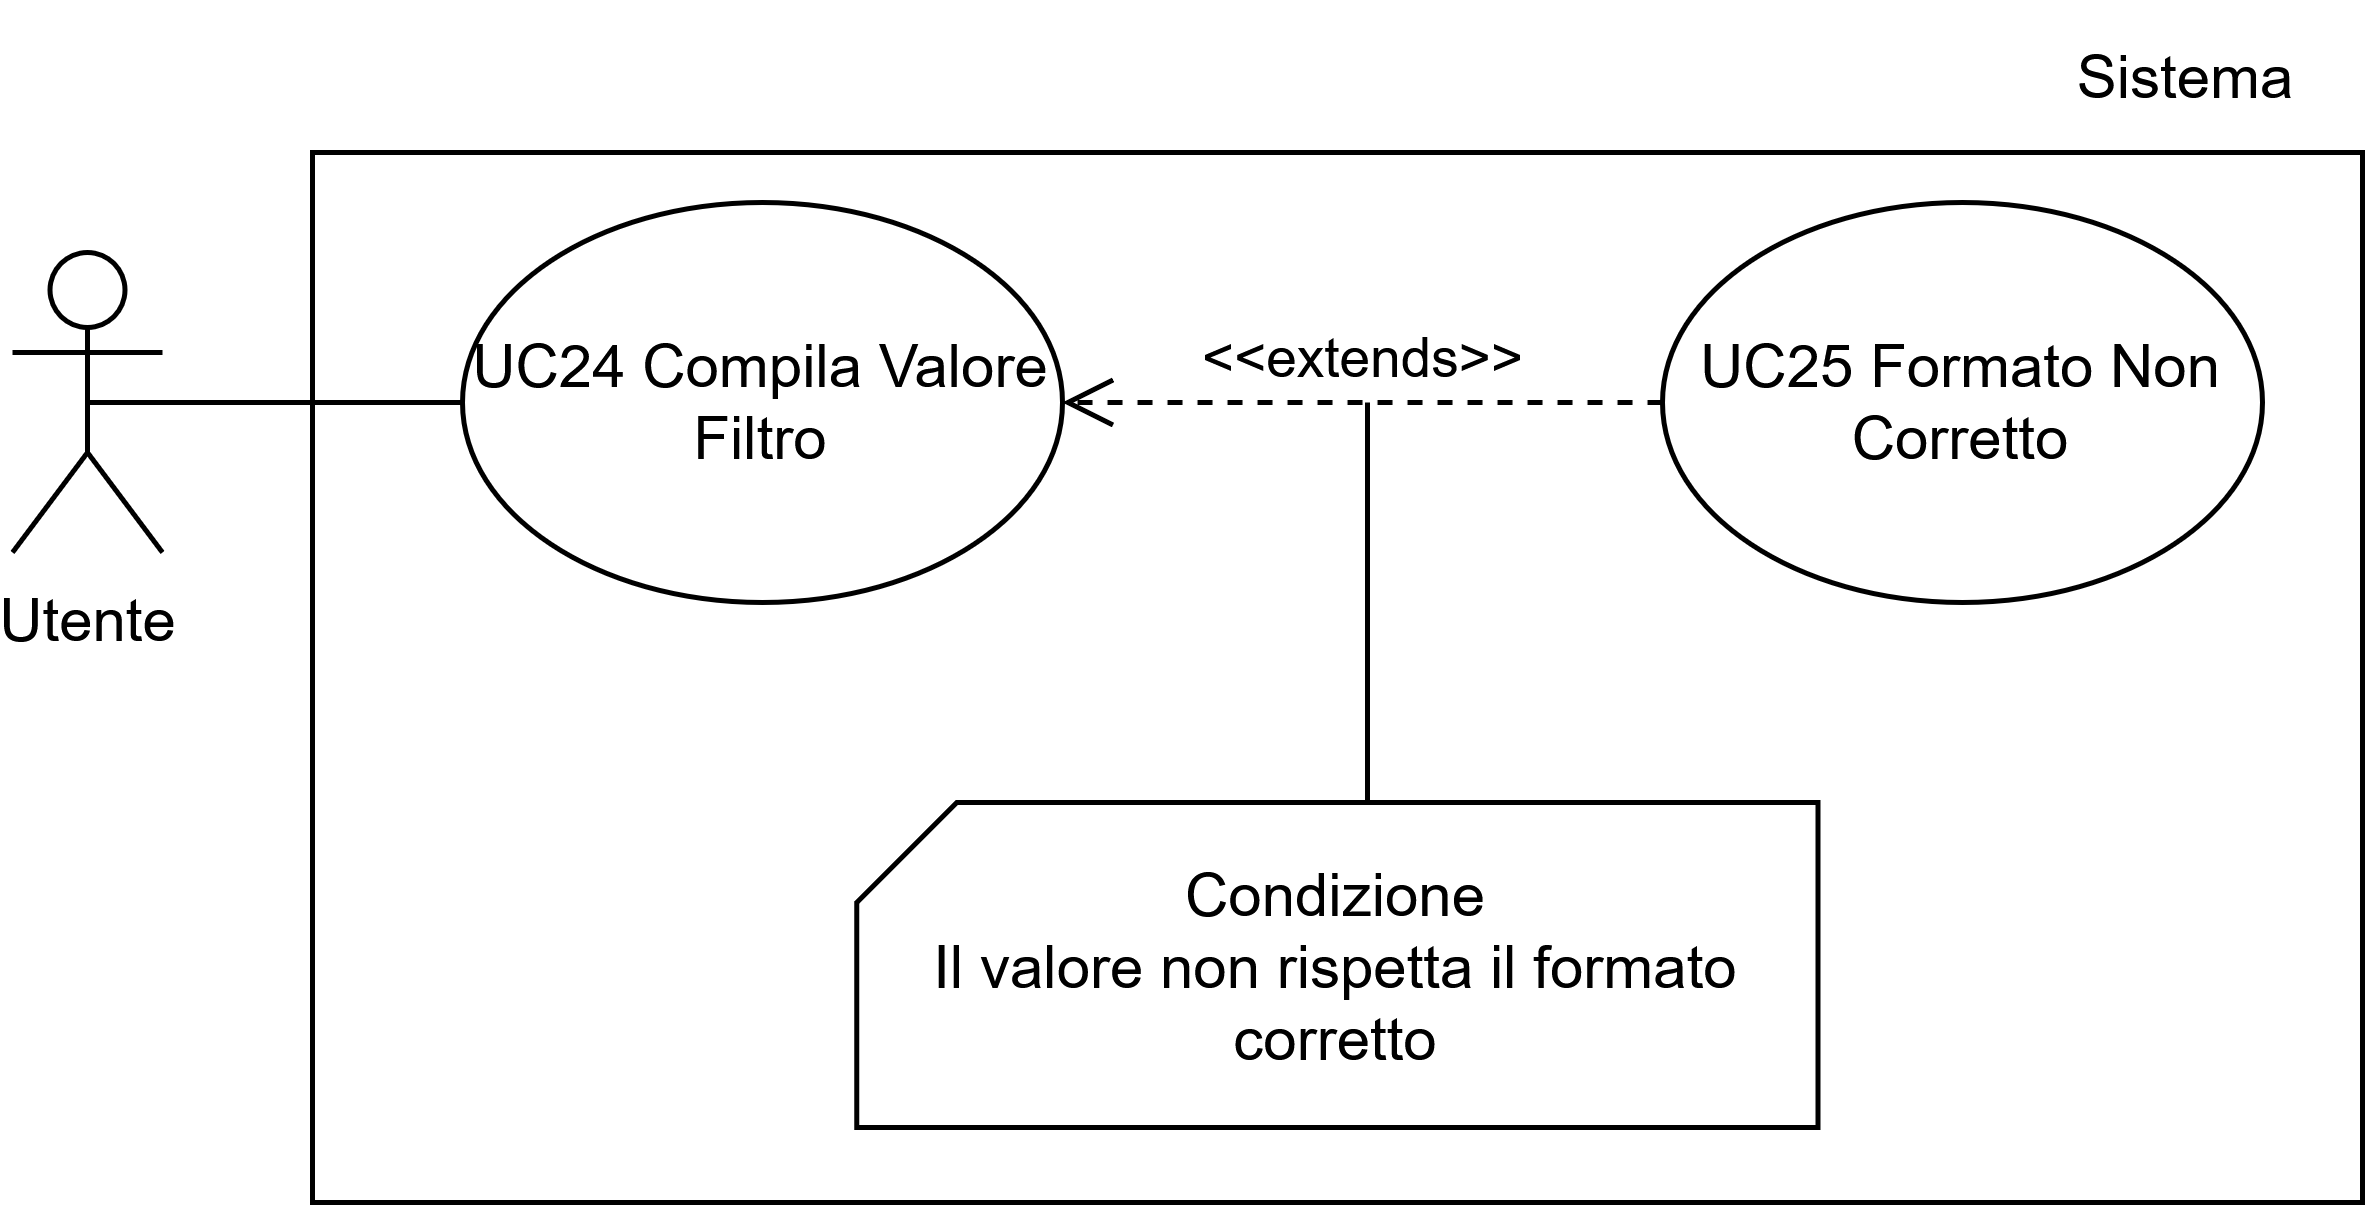

The diagram above was exported from draw.io. Its source (the exported page's mxGraphModel, read from the mxfile embedded in the PNG):
<mxGraphModel dx="2211" dy="535" grid="1" gridSize="10" guides="1" tooltips="1" connect="1" arrows="1" fold="1" page="1" pageScale="1" pageWidth="1169" pageHeight="827" math="0" shadow="0">
  <root>
    <mxCell id="0" />
    <mxCell id="1" parent="0" />
    <mxCell id="2" parent="1" style="rounded=0;whiteSpace=wrap;html=1;" value="" vertex="1">
      <mxGeometry height="210" width="410" x="100" y="90" as="geometry" />
    </mxCell>
    <mxCell id="3" parent="1" style="shape=umlActor;verticalLabelPosition=bottom;verticalAlign=top;html=1;outlineConnect=0;" value="Utente" vertex="1">
      <mxGeometry height="60" width="30" x="40" y="110" as="geometry" />
    </mxCell>
    <mxCell id="4" parent="1" style="ellipse;whiteSpace=wrap;html=1;" value="UC24 Compila Valore Filtro" vertex="1">
      <mxGeometry height="80" width="120" x="130" y="100" as="geometry" />
    </mxCell>
    <mxCell id="5" parent="1" style="text;html=1;whiteSpace=wrap;strokeColor=none;fillColor=none;align=center;verticalAlign=middle;rounded=0;autosize=1;resizable=0;" value="&lt;div&gt;Sistema&lt;/div&gt;" vertex="1">
      <mxGeometry height="30" width="70" x="440" y="60" as="geometry" />
    </mxCell>
    <mxCell id="6" edge="1" parent="1" source="4" style="endArrow=none;html=1;rounded=0;exitX=0;exitY=0.5;exitDx=0;exitDy=0;entryX=0.5;entryY=0.5;entryDx=0;entryDy=0;entryPerimeter=0;" target="3" value="">
      <mxGeometry height="50" relative="1" width="50" as="geometry">
        <mxPoint x="300" y="200" as="sourcePoint" />
        <mxPoint x="350" y="150" as="targetPoint" />
      </mxGeometry>
    </mxCell>
    <mxCell id="7" parent="1" style="ellipse;whiteSpace=wrap;html=1;" value="UC25 Formato Non Corretto" vertex="1">
      <mxGeometry height="80" width="120" x="370" y="100" as="geometry" />
    </mxCell>
    <mxCell id="8" edge="1" parent="1" source="7" style="html=1;verticalAlign=bottom;endArrow=open;dashed=1;endSize=8;curved=0;rounded=0;endFill=0;exitX=0;exitY=0.5;exitDx=0;exitDy=0;entryX=1;entryY=0.5;entryDx=0;entryDy=0;" target="4" value="&amp;lt;&amp;lt;extends&amp;gt;&amp;gt;">
      <mxGeometry relative="1" as="geometry">
        <mxPoint as="offset" />
        <mxPoint x="352" y="150" as="sourcePoint" />
        <mxPoint x="250" y="150" as="targetPoint" />
      </mxGeometry>
    </mxCell>
    <mxCell id="9" parent="1" style="shape=card;whiteSpace=wrap;html=1;size=20;" value="Condizione&lt;div&gt;Il valore non rispetta il formato corretto&lt;/div&gt;" vertex="1">
      <mxGeometry height="65" width="192.25" x="208.87" y="220" as="geometry" />
    </mxCell>
    <mxCell id="10" edge="1" parent="1" style="endArrow=none;html=1;rounded=0;" value="">
      <mxGeometry height="50" relative="1" width="50" as="geometry">
        <mxPoint x="310.99644444444425" y="220" as="sourcePoint" />
        <mxPoint x="311" y="140" as="targetPoint" />
      </mxGeometry>
    </mxCell>
  </root>
</mxGraphModel>